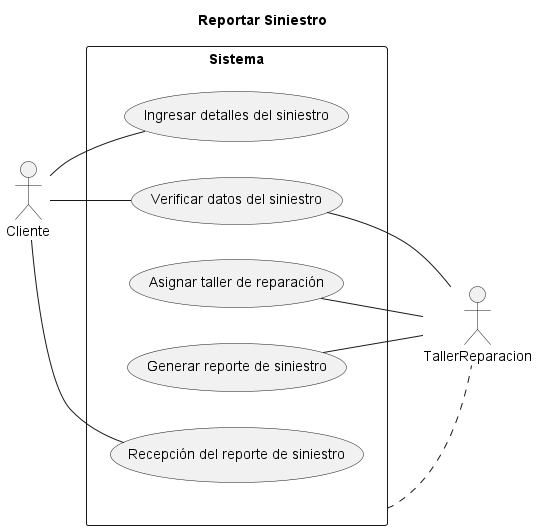

The diagram above was rendered by PlantUML. Its source (embedded in the PNG):
@startuml Diagrama Caso Uso 2

title Reportar Siniestro

left to right direction
skinparam packageStyle rectangle

actor Cliente as c
actor TallerReparacion as tr

rectangle Sistema {
  usecase "Ingresar detalles del siniestro" as UC1
  usecase "Verificar datos del siniestro" as UC2
  usecase "Asignar taller de reparación" as UC3
  usecase "Generar reporte de siniestro" as UC4
  usecase "Recepción del reporte de siniestro" as UC5
}

Sistema .. tr

c -right- UC1
c -right- UC2
tr -left- UC2
tr -left- UC3
tr -left- UC4
c -- UC5

@enduml